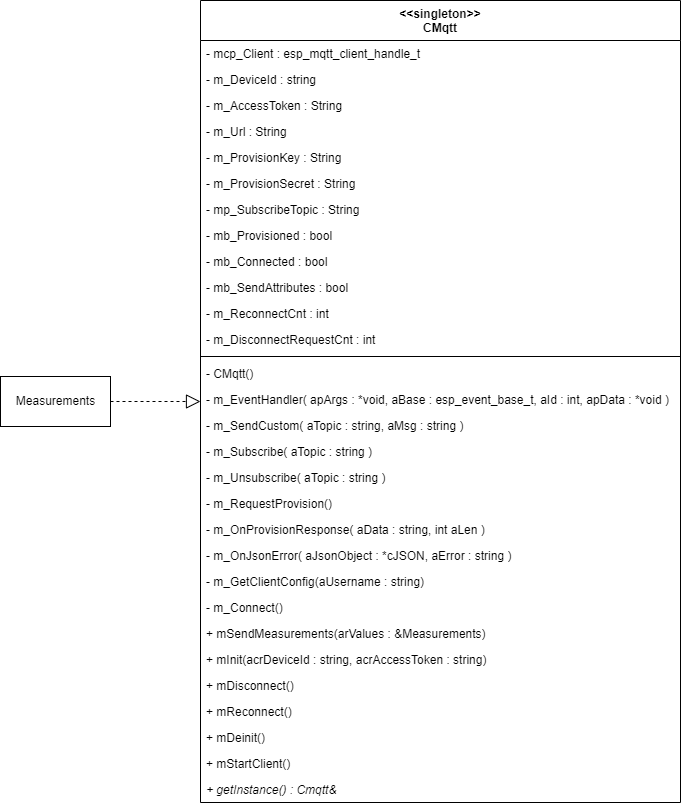

The diagram above was exported from draw.io. Its source (the exported page's mxGraphModel, read from the mxfile embedded in the PNG):
<mxGraphModel dx="1649" dy="638" grid="1" gridSize="10" guides="1" tooltips="1" connect="1" arrows="1" fold="1" page="1" pageScale="1" pageWidth="850" pageHeight="1100" math="0" shadow="0">
  <root>
    <mxCell id="0" />
    <mxCell id="1" parent="0" />
    <mxCell id="6" value="&lt;&lt;singleton&gt;&gt;&#10;CMqtt" style="swimlane;fontStyle=1;align=center;verticalAlign=top;childLayout=stackLayout;horizontal=1;startSize=40;horizontalStack=0;resizeParent=1;resizeParentMax=0;resizeLast=0;collapsible=1;marginBottom=0;" parent="1" vertex="1">
      <mxGeometry x="240" y="420" width="480" height="802" as="geometry" />
    </mxCell>
    <mxCell id="7" value="- mcp_Client : esp_mqtt_client_handle_t" style="text;strokeColor=none;fillColor=none;align=left;verticalAlign=top;spacingLeft=4;spacingRight=4;overflow=hidden;rotatable=0;points=[[0,0.5],[1,0.5]];portConstraint=eastwest;" parent="6" vertex="1">
      <mxGeometry y="40" width="480" height="26" as="geometry" />
    </mxCell>
    <mxCell id="25" value="- m_DeviceId : string" style="text;strokeColor=none;fillColor=none;align=left;verticalAlign=top;spacingLeft=4;spacingRight=4;overflow=hidden;rotatable=0;points=[[0,0.5],[1,0.5]];portConstraint=eastwest;" parent="6" vertex="1">
      <mxGeometry y="66" width="480" height="26" as="geometry" />
    </mxCell>
    <mxCell id="10" value="- m_AccessToken : String" style="text;strokeColor=none;fillColor=none;align=left;verticalAlign=top;spacingLeft=4;spacingRight=4;overflow=hidden;rotatable=0;points=[[0,0.5],[1,0.5]];portConstraint=eastwest;" parent="6" vertex="1">
      <mxGeometry y="92" width="480" height="26" as="geometry" />
    </mxCell>
    <mxCell id="42" value="- m_Url : String" style="text;strokeColor=none;fillColor=none;align=left;verticalAlign=top;spacingLeft=4;spacingRight=4;overflow=hidden;rotatable=0;points=[[0,0.5],[1,0.5]];portConstraint=eastwest;" parent="6" vertex="1">
      <mxGeometry y="118" width="480" height="26" as="geometry" />
    </mxCell>
    <mxCell id="43" value="- m_ProvisionKey : String" style="text;strokeColor=none;fillColor=none;align=left;verticalAlign=top;spacingLeft=4;spacingRight=4;overflow=hidden;rotatable=0;points=[[0,0.5],[1,0.5]];portConstraint=eastwest;" parent="6" vertex="1">
      <mxGeometry y="144" width="480" height="26" as="geometry" />
    </mxCell>
    <mxCell id="44" value="- m_ProvisionSecret : String" style="text;strokeColor=none;fillColor=none;align=left;verticalAlign=top;spacingLeft=4;spacingRight=4;overflow=hidden;rotatable=0;points=[[0,0.5],[1,0.5]];portConstraint=eastwest;" parent="6" vertex="1">
      <mxGeometry y="170" width="480" height="26" as="geometry" />
    </mxCell>
    <mxCell id="18" value="- mp_SubscribeTopic : String" style="text;strokeColor=none;fillColor=none;align=left;verticalAlign=top;spacingLeft=4;spacingRight=4;overflow=hidden;rotatable=0;points=[[0,0.5],[1,0.5]];portConstraint=eastwest;" parent="6" vertex="1">
      <mxGeometry y="196" width="480" height="26" as="geometry" />
    </mxCell>
    <mxCell id="20" value="- mb_Provisioned : bool" style="text;strokeColor=none;fillColor=none;align=left;verticalAlign=top;spacingLeft=4;spacingRight=4;overflow=hidden;rotatable=0;points=[[0,0.5],[1,0.5]];portConstraint=eastwest;" parent="6" vertex="1">
      <mxGeometry y="222" width="480" height="26" as="geometry" />
    </mxCell>
    <mxCell id="21" value="- mb_Connected : bool" style="text;strokeColor=none;fillColor=none;align=left;verticalAlign=top;spacingLeft=4;spacingRight=4;overflow=hidden;rotatable=0;points=[[0,0.5],[1,0.5]];portConstraint=eastwest;" parent="6" vertex="1">
      <mxGeometry y="248" width="480" height="26" as="geometry" />
    </mxCell>
    <mxCell id="26" value="- mb_SendAttributes : bool" style="text;strokeColor=none;fillColor=none;align=left;verticalAlign=top;spacingLeft=4;spacingRight=4;overflow=hidden;rotatable=0;points=[[0,0.5],[1,0.5]];portConstraint=eastwest;" parent="6" vertex="1">
      <mxGeometry y="274" width="480" height="26" as="geometry" />
    </mxCell>
    <mxCell id="27" value="- m_ReconnectCnt : int&#10;" style="text;strokeColor=none;fillColor=none;align=left;verticalAlign=top;spacingLeft=4;spacingRight=4;overflow=hidden;rotatable=0;points=[[0,0.5],[1,0.5]];portConstraint=eastwest;" parent="6" vertex="1">
      <mxGeometry y="300" width="480" height="26" as="geometry" />
    </mxCell>
    <mxCell id="28" value="- m_DisconnectRequestCnt : int" style="text;strokeColor=none;fillColor=none;align=left;verticalAlign=top;spacingLeft=4;spacingRight=4;overflow=hidden;rotatable=0;points=[[0,0.5],[1,0.5]];portConstraint=eastwest;" parent="6" vertex="1">
      <mxGeometry y="326" width="480" height="26" as="geometry" />
    </mxCell>
    <mxCell id="8" value="" style="line;strokeWidth=1;fillColor=none;align=left;verticalAlign=middle;spacingTop=-1;spacingLeft=3;spacingRight=3;rotatable=0;labelPosition=right;points=[];portConstraint=eastwest;" parent="6" vertex="1">
      <mxGeometry y="352" width="480" height="8" as="geometry" />
    </mxCell>
    <mxCell id="9" value="- CMqtt()" style="text;strokeColor=none;fillColor=none;align=left;verticalAlign=top;spacingLeft=4;spacingRight=4;overflow=hidden;rotatable=0;points=[[0,0.5],[1,0.5]];portConstraint=eastwest;" parent="6" vertex="1">
      <mxGeometry y="360" width="480" height="26" as="geometry" />
    </mxCell>
    <mxCell id="12" value="- m_EventHandler( apArgs : *void, aBase : esp_event_base_t, aId : int, apData : *void )" style="text;strokeColor=none;fillColor=none;align=left;verticalAlign=top;spacingLeft=4;spacingRight=4;overflow=hidden;rotatable=0;points=[[0,0.5],[1,0.5]];portConstraint=eastwest;" parent="6" vertex="1">
      <mxGeometry y="386" width="480" height="26" as="geometry" />
    </mxCell>
    <mxCell id="13" value="- m_SendCustom( aTopic : string, aMsg : string )" style="text;strokeColor=none;fillColor=none;align=left;verticalAlign=top;spacingLeft=4;spacingRight=4;overflow=hidden;rotatable=0;points=[[0,0.5],[1,0.5]];portConstraint=eastwest;" parent="6" vertex="1">
      <mxGeometry y="412" width="480" height="26" as="geometry" />
    </mxCell>
    <mxCell id="16" value="- m_Subscribe( aTopic : string )" style="text;strokeColor=none;fillColor=none;align=left;verticalAlign=top;spacingLeft=4;spacingRight=4;overflow=hidden;rotatable=0;points=[[0,0.5],[1,0.5]];portConstraint=eastwest;" parent="6" vertex="1">
      <mxGeometry y="438" width="480" height="26" as="geometry" />
    </mxCell>
    <mxCell id="17" value="- m_Unsubscribe( aTopic : string )" style="text;strokeColor=none;fillColor=none;align=left;verticalAlign=top;spacingLeft=4;spacingRight=4;overflow=hidden;rotatable=0;points=[[0,0.5],[1,0.5]];portConstraint=eastwest;" parent="6" vertex="1">
      <mxGeometry y="464" width="480" height="26" as="geometry" />
    </mxCell>
    <mxCell id="22" value="- m_RequestProvision()" style="text;strokeColor=none;fillColor=none;align=left;verticalAlign=top;spacingLeft=4;spacingRight=4;overflow=hidden;rotatable=0;points=[[0,0.5],[1,0.5]];portConstraint=eastwest;" parent="6" vertex="1">
      <mxGeometry y="490" width="480" height="26" as="geometry" />
    </mxCell>
    <mxCell id="23" value="- m_OnProvisionResponse( aData : string, int aLen )" style="text;strokeColor=none;fillColor=none;align=left;verticalAlign=top;spacingLeft=4;spacingRight=4;overflow=hidden;rotatable=0;points=[[0,0.5],[1,0.5]];portConstraint=eastwest;" parent="6" vertex="1">
      <mxGeometry y="516" width="480" height="26" as="geometry" />
    </mxCell>
    <mxCell id="24" value="- m_OnJsonError( aJsonObject : *cJSON, aError : string )" style="text;strokeColor=none;fillColor=none;align=left;verticalAlign=top;spacingLeft=4;spacingRight=4;overflow=hidden;rotatable=0;points=[[0,0.5],[1,0.5]];portConstraint=eastwest;" parent="6" vertex="1">
      <mxGeometry y="542" width="480" height="26" as="geometry" />
    </mxCell>
    <mxCell id="29" value="- m_GetClientConfig(aUsername : string)" style="text;strokeColor=none;fillColor=none;align=left;verticalAlign=top;spacingLeft=4;spacingRight=4;overflow=hidden;rotatable=0;points=[[0,0.5],[1,0.5]];portConstraint=eastwest;" parent="6" vertex="1">
      <mxGeometry y="568" width="480" height="26" as="geometry" />
    </mxCell>
    <mxCell id="30" value="- m_Connect()" style="text;strokeColor=none;fillColor=none;align=left;verticalAlign=top;spacingLeft=4;spacingRight=4;overflow=hidden;rotatable=0;points=[[0,0.5],[1,0.5]];portConstraint=eastwest;" parent="6" vertex="1">
      <mxGeometry y="594" width="480" height="26" as="geometry" />
    </mxCell>
    <mxCell id="31" value="+ mSendMeasurements(arValues : &amp;Measurements)" style="text;strokeColor=none;fillColor=none;align=left;verticalAlign=top;spacingLeft=4;spacingRight=4;overflow=hidden;rotatable=0;points=[[0,0.5],[1,0.5]];portConstraint=eastwest;" parent="6" vertex="1">
      <mxGeometry y="620" width="480" height="26" as="geometry" />
    </mxCell>
    <mxCell id="32" value="+ mInit(acrDeviceId : string, acrAccessToken : string)" style="text;strokeColor=none;fillColor=none;align=left;verticalAlign=top;spacingLeft=4;spacingRight=4;overflow=hidden;rotatable=0;points=[[0,0.5],[1,0.5]];portConstraint=eastwest;" parent="6" vertex="1">
      <mxGeometry y="646" width="480" height="26" as="geometry" />
    </mxCell>
    <mxCell id="33" value="+ mDisconnect()" style="text;strokeColor=none;fillColor=none;align=left;verticalAlign=top;spacingLeft=4;spacingRight=4;overflow=hidden;rotatable=0;points=[[0,0.5],[1,0.5]];portConstraint=eastwest;" parent="6" vertex="1">
      <mxGeometry y="672" width="480" height="26" as="geometry" />
    </mxCell>
    <mxCell id="34" value="+ mReconnect()" style="text;strokeColor=none;fillColor=none;align=left;verticalAlign=top;spacingLeft=4;spacingRight=4;overflow=hidden;rotatable=0;points=[[0,0.5],[1,0.5]];portConstraint=eastwest;" parent="6" vertex="1">
      <mxGeometry y="698" width="480" height="26" as="geometry" />
    </mxCell>
    <mxCell id="36" value="+ mDeinit()" style="text;strokeColor=none;fillColor=none;align=left;verticalAlign=top;spacingLeft=4;spacingRight=4;overflow=hidden;rotatable=0;points=[[0,0.5],[1,0.5]];portConstraint=eastwest;" parent="6" vertex="1">
      <mxGeometry y="724" width="480" height="26" as="geometry" />
    </mxCell>
    <mxCell id="37" value="+ mStartClient()" style="text;strokeColor=none;fillColor=none;align=left;verticalAlign=top;spacingLeft=4;spacingRight=4;overflow=hidden;rotatable=0;points=[[0,0.5],[1,0.5]];portConstraint=eastwest;" parent="6" vertex="1">
      <mxGeometry y="750" width="480" height="26" as="geometry" />
    </mxCell>
    <mxCell id="38" value="+ getInstance() : Cmqtt&amp;" style="text;strokeColor=none;fillColor=none;align=left;verticalAlign=top;spacingLeft=4;spacingRight=4;overflow=hidden;rotatable=0;points=[[0,0.5],[1,0.5]];portConstraint=eastwest;fontStyle=2" parent="6" vertex="1">
      <mxGeometry y="776" width="480" height="26" as="geometry" />
    </mxCell>
    <mxCell id="40" value="" style="endArrow=block;dashed=1;endFill=0;endSize=12;html=1;edgeStyle=orthogonalEdgeStyle;" parent="1" source="41" target="6" edge="1">
      <mxGeometry width="160" relative="1" as="geometry">
        <mxPoint x="110" y="782" as="sourcePoint" />
        <mxPoint x="230" y="760" as="targetPoint" />
      </mxGeometry>
    </mxCell>
    <mxCell id="41" value="Measurements" style="html=1;" parent="1" vertex="1">
      <mxGeometry x="40" y="796" width="110" height="50" as="geometry" />
    </mxCell>
  </root>
</mxGraphModel>